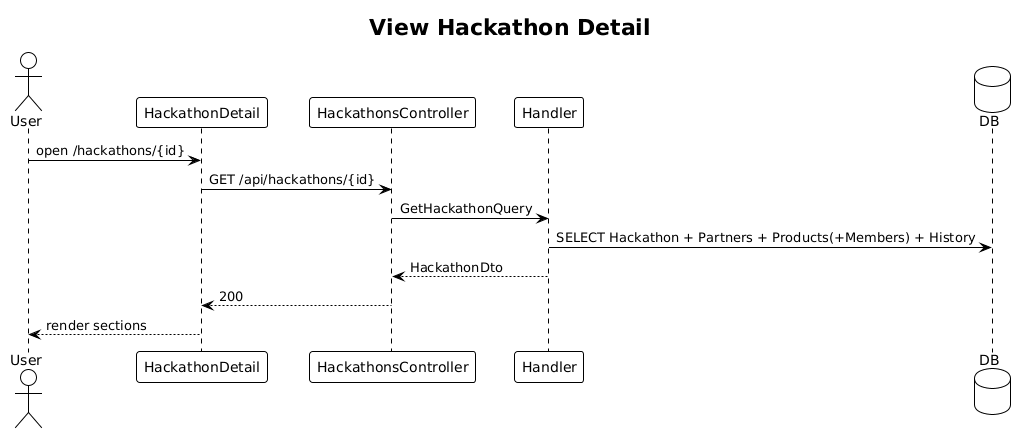

The diagram above was rendered by PlantUML. Its source (embedded in the PNG):
@startuml
!theme plain
title View Hackathon Detail

actor User
participant "HackathonDetail" as P
participant "HackathonsController" as C
participant "Handler" as H
database "DB" as DB

User -> P: open /hackathons/{id}
P -> C: GET /api/hackathons/{id}
C -> H: GetHackathonQuery
H -> DB: SELECT Hackathon + Partners + Products(+Members) + History
H --> C: HackathonDto
C --> P: 200
P --> User: render sections
@enduml